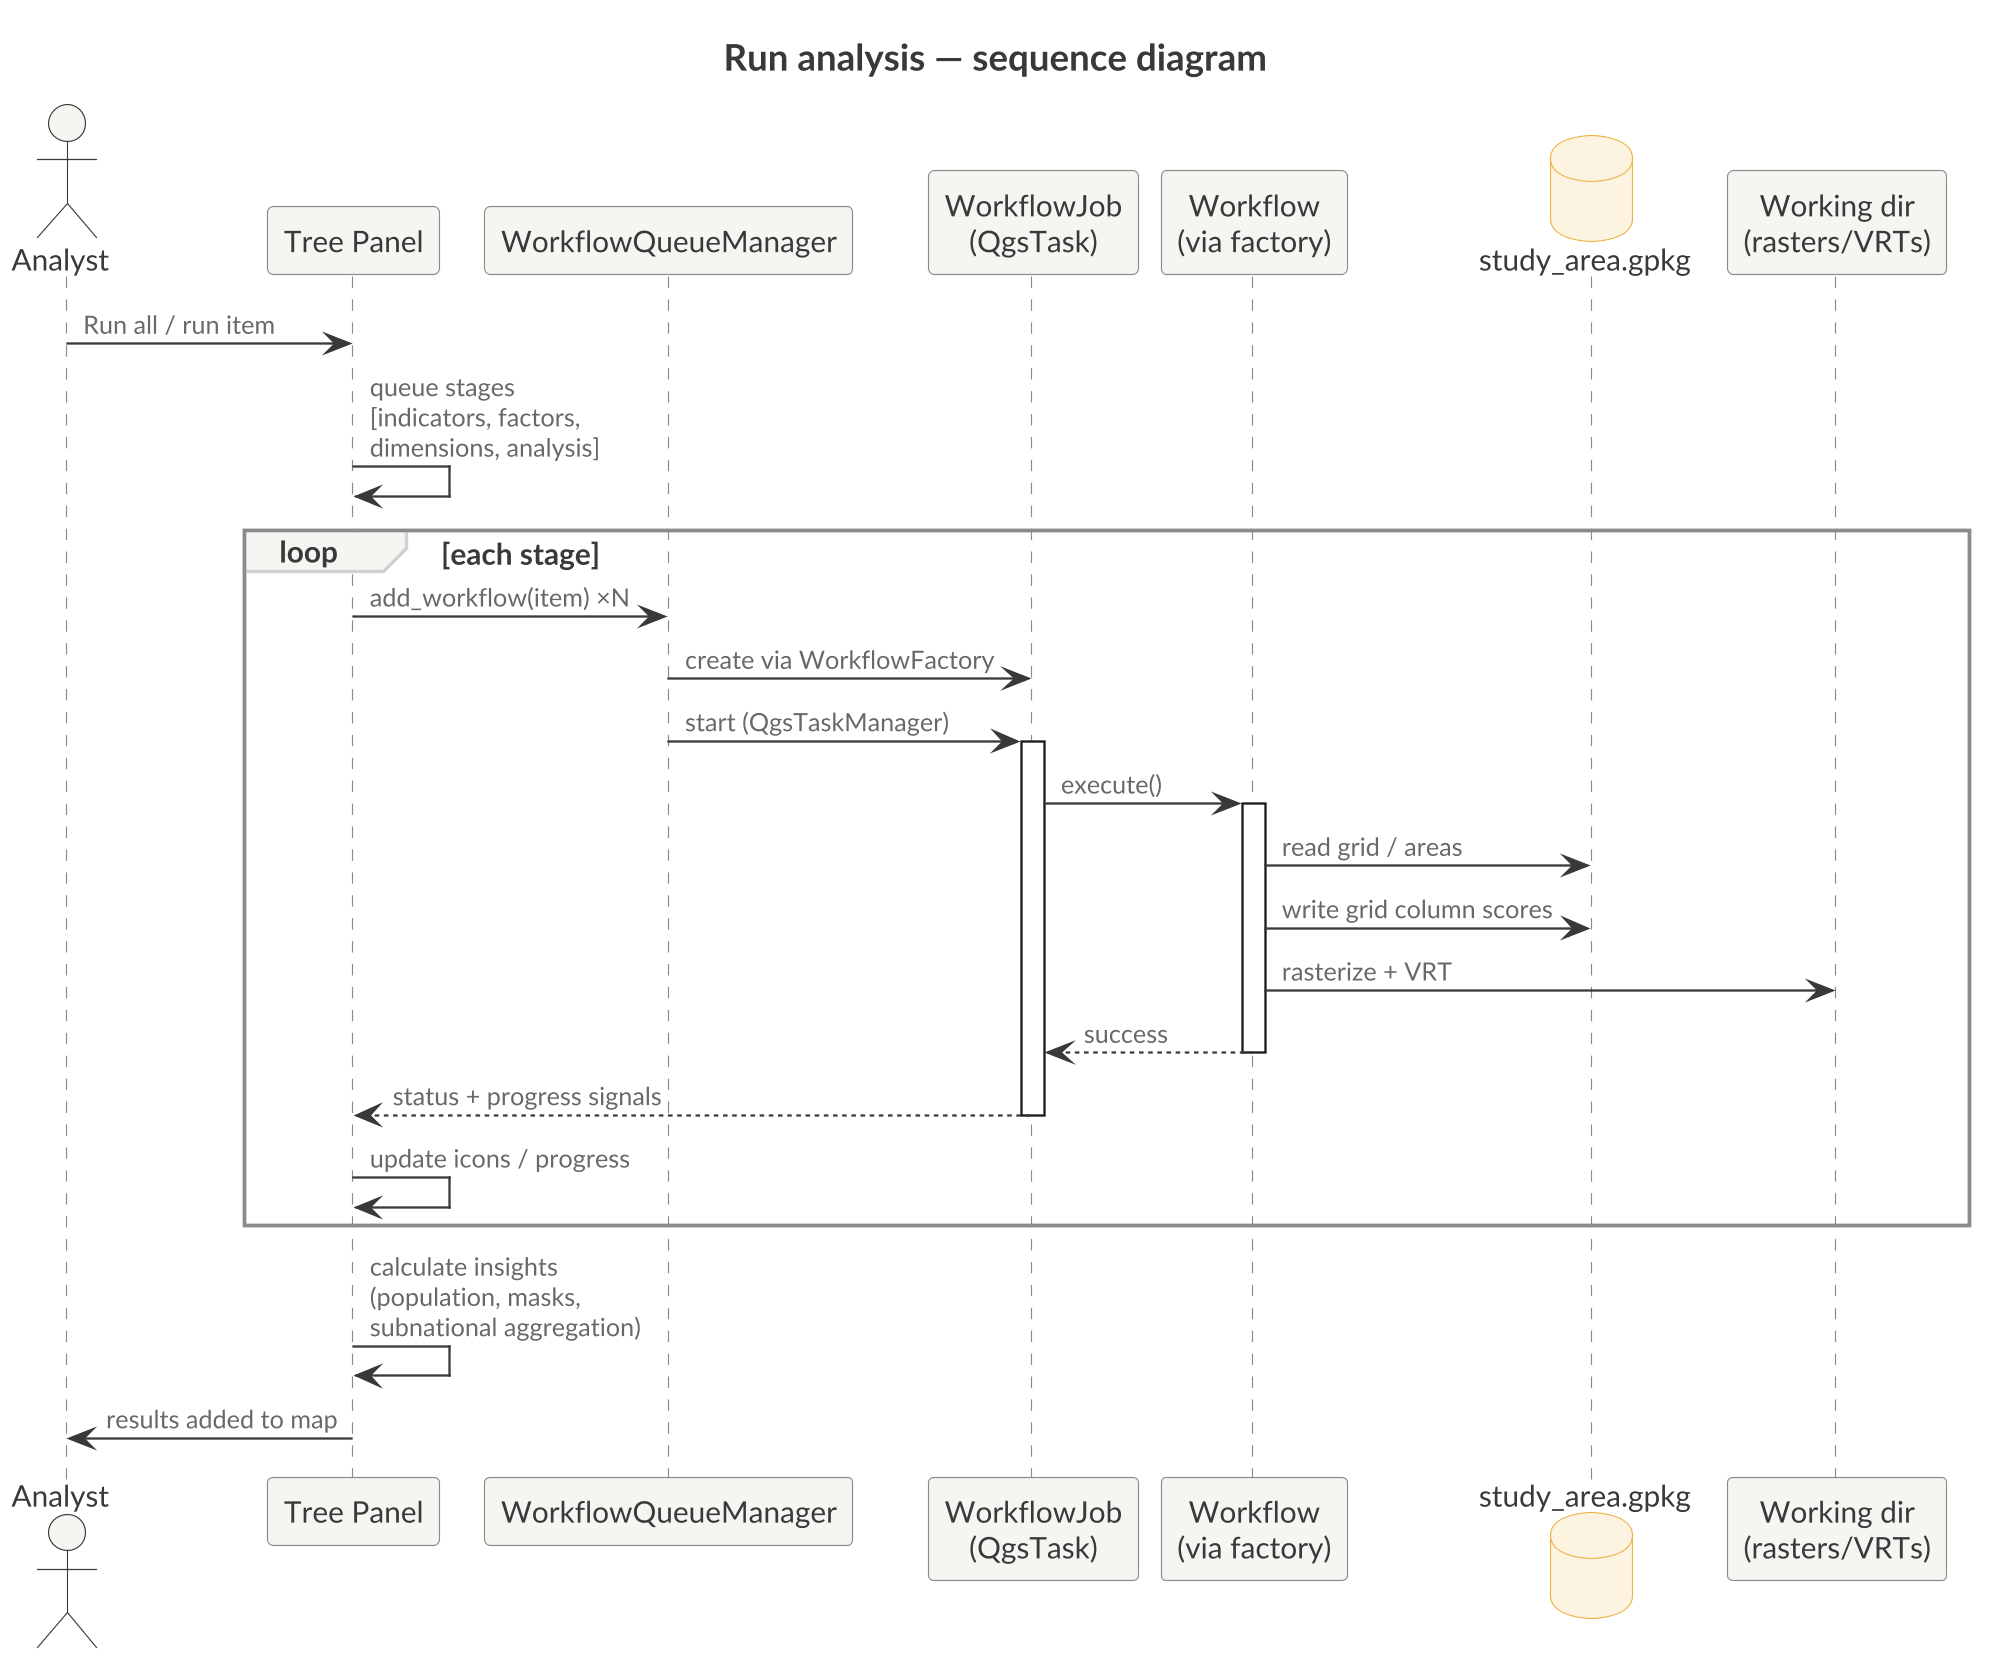

The diagram above was rendered by PlantUML. Its source (embedded in the PNG):
@startuml
skinparamlocked dpi 220
!include kartoza.iuml
title Run analysis — sequence diagram
actor Analyst
participant "Tree Panel" as tree
participant "WorkflowQueueManager" as mgr
participant "WorkflowJob\n(QgsTask)" as job
participant "Workflow\n(via factory)" as wf
database "study_area.gpkg" as gpkg
participant "Working dir\n(rasters/VRTs)" as fs

Analyst -> tree : Run all / run item
tree -> tree : queue stages\n[indicators, factors,\ndimensions, analysis]
loop each stage
  tree -> mgr : add_workflow(item) ×N
  mgr -> job : create via WorkflowFactory
  mgr -> job : start (QgsTaskManager)
  activate job
  job -> wf : execute()
  activate wf
  wf -> gpkg : read grid / areas
  wf -> gpkg : write grid column scores
  wf -> fs : rasterize + VRT
  wf --> job : success
  deactivate wf
  job --> tree : status + progress signals
  deactivate job
  tree -> tree : update icons / progress
end
tree -> tree : calculate insights\n(population, masks,\nsubnational aggregation)
tree -> Analyst : results added to map
@enduml